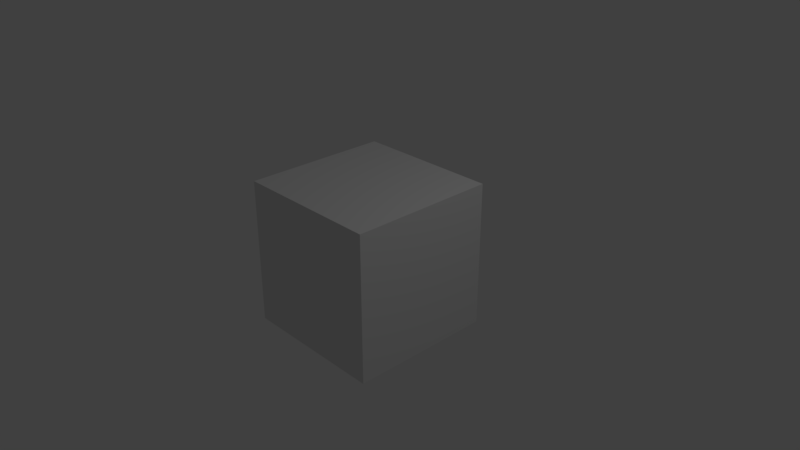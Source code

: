 # Source: texturedCube.blend  (saved by Blender 2.79.1; exported with 4.5.12 LTS)
import bpy
from mathutils import Matrix  # noqa: F401  (used for matrix-valued properties, if any)

bpy.ops.wm.read_factory_settings(use_empty=True)
scene = bpy.context.scene
scene.name = 'Scene'

# ---- collections
col_collection_1 = bpy.data.collections.new('Collection 1'); scene.collection.children.link(col_collection_1)

# ---- materials (node trees are filled in below, after node groups)
mat_material_001 = bpy.data.materials.new('Material.001')
mat_material_001.alpha_threshold = 0.0
mat_material_001.use_transparent_shadow = False
mat_material_001.roughness = 0.5

# ---- material node trees

# ---- world
world_world = bpy.data.worlds.new('World'); scene.world = world_world
world_world.color = (0.05088, 0.05088, 0.05088)
world_world.use_sun_shadow = False
world_world.sun_shadow_jitter_overblur = 0.0
world_world.cycles.sampling_method = 'MANUAL'

# ---- cameras
cam_camera = bpy.data.cameras.new('Camera')
cam_camera.clip_end = 100.0
cam_camera.lens = 35.0
cam_camera.sensor_width = 32.0
cam_camera.sensor_height = 18.0
cam_camera.ortho_scale = 7.314
cam_camera.dof.focus_distance = 0.0
cam_camera.dof.aperture_fstop = 128.0

# ---- lights
light_lamp = bpy.data.lights.new('Lamp', 'POINT')
light_lamp.transmission_factor = 0.0
light_lamp.cutoff_distance = 30.0
light_lamp.energy = 100.0
light_lamp.shadow_buffer_clip_start = 1.001
light_lamp.shadow_soft_size = 0.1
light_lamp.shadow_maximum_resolution = 0.006
light_lamp.use_absolute_resolution = True

# ---- meshes
me_cube = bpy.data.meshes.new('Cube')
me_cube.from_pydata([(1.0, -1.0, -1.0), (1.0, -1.0, -1.0), (1.0, 1.0, -1.0), (1.0, 1.0, -1.0), (1.0, 1.0, -1.0), (-1.0, 1.0, -1.0), (1.0, 1.0, 1.0), (-1.0, 1.0, 1.0), (-1.0, -1.0, -1.0), (-1.0, 1.0, -1.0), (-1.0, -1.0, 1.0), (-1.0, 1.0, 1.0), (1.0, 1.0, 1.0), (1.0, -1.0, 1.0), (-1.0, -1.0, 1.0), (-1.0, 1.0, 1.0), (1.0, -1.0, -1.0), (1.0, 1.0, 1.0), (1.0, -1.0, 1.0), (-1.0, -1.0, -1.0), (1.0, -1.0, 1.0), (-1.0, -1.0, 1.0), (-1.0, -1.0, -1.0), (-1.0, 1.0, -1.0)], [], [(3, 17, 18, 16), (0, 20, 21, 19), (2, 1, 22, 23), (12, 15, 14, 13), (6, 4, 5, 7), (8, 10, 11, 9)])
me_cube.polygons.foreach_set('use_smooth', [True] * 6)
_uv = me_cube.uv_layers.new(name='UVMap')
_uv.uv.foreach_set('vector', [0.0, 0.0, 1.0, 0.0, 1.0, 1.0, 0.0, 1.0, 0.0, 0.0, 1.0, 0.0, 1.0, 1.0, 0.0, 1.0, 0.0, 0.0, 1.0, 0.0, 1.0, 1.0, 0.0, 1.0, 0.0, 0.0, 1.0, 0.0, 1.0, 1.0, 0.0, 1.0, 0.0, 0.0, 1.0, 0.0, 1.0, 1.0, 0.0, 1.0, 0.0, 0.0, 1.0, 0.0, 1.0, 1.0, 0.0, 1.0])
me_cube.materials.append(mat_material_001)
me_cube.use_remesh_preserve_volume = False
me_cube.use_remesh_preserve_attributes = False
me_cube.use_mirror_vertex_groups = False
me_cube.update()

# ---- objects
ob_cube = bpy.data.objects.new('Cube', me_cube)
ob_lamp = bpy.data.objects.new('Lamp', light_lamp)
ob_camera = bpy.data.objects.new('Camera', cam_camera)

# ---- transforms, parenting, visibility, modifiers, constraints
ob_cube.location = (0.0, 0.0, 0.0)
ob_cube.lock_rotations_4d = False
ob_cube.empty_display_type = 'ARROWS'
ob_cube.lineart.crease_threshold = 0.0
ob_lamp.location = (4.076, 1.005, 5.904)
ob_lamp.rotation_euler = (0.6503, 0.05522, 1.866)
ob_lamp.lock_rotations_4d = False
ob_lamp.empty_display_type = 'ARROWS'
ob_lamp.color = (0.0, 0.0, 0.0, 0.0)
ob_lamp.lineart.crease_threshold = 0.0
ob_camera.location = (7.481, -6.508, 5.344)
ob_camera.rotation_euler = (1.109, 0.0, 0.8149)
ob_camera.lock_rotations_4d = False
ob_camera.empty_display_type = 'ARROWS'
ob_camera.color = (0.0, 0.0, 0.0, 0.0)
ob_camera.display_type = 'WIRE'
ob_camera.lineart.crease_threshold = 0.0

# ---- collection membership
col_collection_1.objects.link(ob_cube)
col_collection_1.objects.link(ob_lamp)
col_collection_1.objects.link(ob_camera)

# ---- scene / render settings (as saved in the file)
scene.camera = ob_camera
scene.frame_start = 1; scene.frame_end = 250; scene.frame_set(1)
scene.render.engine = 'BLENDER_EEVEE_NEXT'
scene.render.resolution_percentage = 50
scene.render.dither_intensity = 0.0
scene.cycles.use_denoising = False
scene.cycles.samples = 128
scene.cycles.sampling_pattern = 'TABULATED_SOBOL'
scene.cycles.use_adaptive_sampling = False
scene.cycles.use_light_tree = False
scene.view_settings.view_transform = 'Standard'
bpy.context.view_layer.update()
